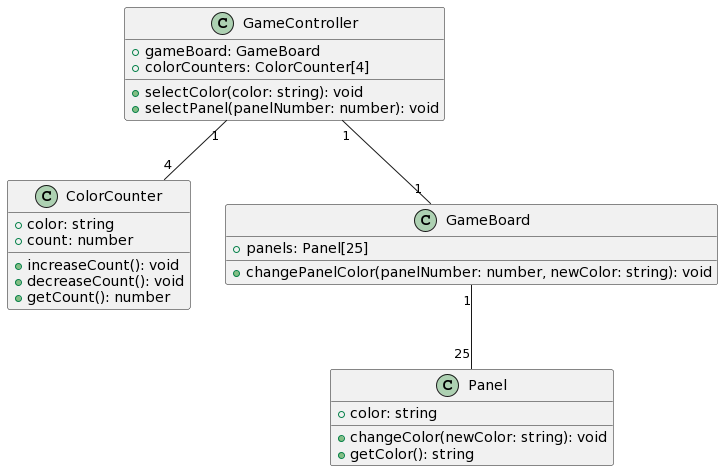

The diagram above was rendered by PlantUML. Its source (embedded in the PNG):
@startuml
class Panel {
  +color: string
  +changeColor(newColor: string): void
  +getColor(): string
}

class ColorCounter {
  +color: string
  +count: number
  +increaseCount(): void
  +decreaseCount(): void
  +getCount(): number
}

class GameBoard {
  +panels: Panel[25]
  +changePanelColor(panelNumber: number, newColor: string): void
}

class GameController {
  +gameBoard: GameBoard
  +colorCounters: ColorCounter[4]
  +selectColor(color: string): void
  +selectPanel(panelNumber: number): void
}

GameBoard "1" -- "25" Panel
GameController "1" -- "1" GameBoard
GameController "1" -- "4" ColorCounter
@enduml